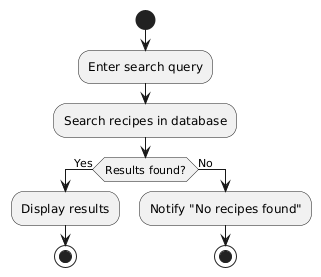

The diagram above was rendered by PlantUML. Its source (embedded in the PNG):
@startuml
start
:Enter search query;
:Search recipes in database;
if (Results found?) then (Yes)
  :Display results;
  stop
else (No)
  :Notify "No recipes found";
  stop
endif
@enduml